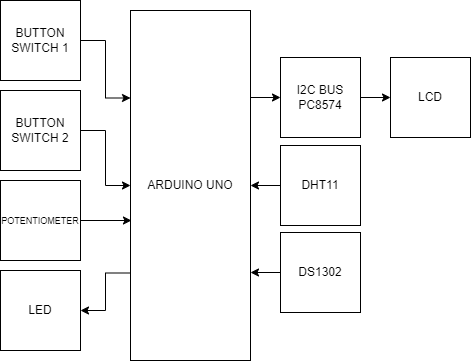

The diagram above was exported from draw.io. Its source (the exported page's mxGraphModel, read from the mxfile embedded in the PNG):
<mxGraphModel dx="1038" dy="571" grid="1" gridSize="10" guides="1" tooltips="1" connect="1" arrows="1" fold="1" page="1" pageScale="1" pageWidth="850" pageHeight="1100" math="0" shadow="0">
  <root>
    <mxCell id="0" />
    <mxCell id="1" parent="0" />
    <mxCell id="xJD16doEXRdl6XFlpv_A-14" style="edgeStyle=orthogonalEdgeStyle;rounded=0;orthogonalLoop=1;jettySize=auto;html=1;exitX=0;exitY=0.75;exitDx=0;exitDy=0;entryX=1;entryY=0.5;entryDx=0;entryDy=0;" parent="1" source="xJD16doEXRdl6XFlpv_A-1" target="xJD16doEXRdl6XFlpv_A-7" edge="1">
      <mxGeometry relative="1" as="geometry" />
    </mxCell>
    <mxCell id="xJD16doEXRdl6XFlpv_A-1" value="ARDUINO UNO" style="rounded=0;whiteSpace=wrap;html=1;" parent="1" vertex="1">
      <mxGeometry x="350" y="180" width="120" height="350" as="geometry" />
    </mxCell>
    <mxCell id="xJD16doEXRdl6XFlpv_A-18" style="edgeStyle=orthogonalEdgeStyle;rounded=0;orthogonalLoop=1;jettySize=auto;html=1;exitX=1;exitY=0.5;exitDx=0;exitDy=0;entryX=0;entryY=0.25;entryDx=0;entryDy=0;" parent="1" source="xJD16doEXRdl6XFlpv_A-3" target="xJD16doEXRdl6XFlpv_A-1" edge="1">
      <mxGeometry relative="1" as="geometry" />
    </mxCell>
    <mxCell id="xJD16doEXRdl6XFlpv_A-3" value="BUTTON SWITCH 1" style="whiteSpace=wrap;html=1;aspect=fixed;" parent="1" vertex="1">
      <mxGeometry x="220" y="170" width="80" height="80" as="geometry" />
    </mxCell>
    <mxCell id="xJD16doEXRdl6XFlpv_A-16" value="" style="edgeStyle=orthogonalEdgeStyle;rounded=0;orthogonalLoop=1;jettySize=auto;html=1;" parent="1" source="xJD16doEXRdl6XFlpv_A-4" target="xJD16doEXRdl6XFlpv_A-1" edge="1">
      <mxGeometry relative="1" as="geometry" />
    </mxCell>
    <mxCell id="xJD16doEXRdl6XFlpv_A-4" value="BUTTON SWITCH 2" style="whiteSpace=wrap;html=1;aspect=fixed;" parent="1" vertex="1">
      <mxGeometry x="220" y="260" width="80" height="80" as="geometry" />
    </mxCell>
    <mxCell id="xJD16doEXRdl6XFlpv_A-15" style="edgeStyle=orthogonalEdgeStyle;rounded=0;orthogonalLoop=1;jettySize=auto;html=1;exitX=1;exitY=0.5;exitDx=0;exitDy=0;entryX=0.008;entryY=0.6;entryDx=0;entryDy=0;entryPerimeter=0;" parent="1" source="xJD16doEXRdl6XFlpv_A-5" target="xJD16doEXRdl6XFlpv_A-1" edge="1">
      <mxGeometry relative="1" as="geometry" />
    </mxCell>
    <mxCell id="xJD16doEXRdl6XFlpv_A-5" value="&lt;font style=&quot;font-size: 9px;&quot;&gt;POTENTIOMETER&lt;/font&gt;" style="whiteSpace=wrap;html=1;aspect=fixed;" parent="1" vertex="1">
      <mxGeometry x="220" y="350" width="80" height="80" as="geometry" />
    </mxCell>
    <mxCell id="xJD16doEXRdl6XFlpv_A-7" value="LED" style="whiteSpace=wrap;html=1;aspect=fixed;" parent="1" vertex="1">
      <mxGeometry x="220" y="440" width="80" height="80" as="geometry" />
    </mxCell>
    <mxCell id="dVOHihTijINXGZpb8yfy-3" style="edgeStyle=orthogonalEdgeStyle;rounded=0;orthogonalLoop=1;jettySize=auto;html=1;exitX=0;exitY=0.5;exitDx=0;exitDy=0;startArrow=classic;startFill=1;endArrow=none;endFill=0;" parent="1" source="xJD16doEXRdl6XFlpv_A-8" target="dVOHihTijINXGZpb8yfy-1" edge="1">
      <mxGeometry relative="1" as="geometry" />
    </mxCell>
    <mxCell id="xJD16doEXRdl6XFlpv_A-8" value="LCD" style="whiteSpace=wrap;html=1;aspect=fixed;" parent="1" vertex="1">
      <mxGeometry x="610" y="227" width="80" height="80" as="geometry" />
    </mxCell>
    <mxCell id="xJD16doEXRdl6XFlpv_A-19" style="edgeStyle=orthogonalEdgeStyle;rounded=0;orthogonalLoop=1;jettySize=auto;html=1;exitX=0;exitY=0.5;exitDx=0;exitDy=0;entryX=1;entryY=0.5;entryDx=0;entryDy=0;fontSize=9;" parent="1" source="xJD16doEXRdl6XFlpv_A-9" target="xJD16doEXRdl6XFlpv_A-1" edge="1">
      <mxGeometry relative="1" as="geometry" />
    </mxCell>
    <mxCell id="xJD16doEXRdl6XFlpv_A-9" value="DHT11" style="whiteSpace=wrap;html=1;aspect=fixed;" parent="1" vertex="1">
      <mxGeometry x="500" y="315" width="80" height="80" as="geometry" />
    </mxCell>
    <mxCell id="dVOHihTijINXGZpb8yfy-6" style="edgeStyle=orthogonalEdgeStyle;rounded=0;orthogonalLoop=1;jettySize=auto;html=1;exitX=0;exitY=0.5;exitDx=0;exitDy=0;entryX=1;entryY=0.75;entryDx=0;entryDy=0;" parent="1" source="xJD16doEXRdl6XFlpv_A-10" target="xJD16doEXRdl6XFlpv_A-1" edge="1">
      <mxGeometry relative="1" as="geometry" />
    </mxCell>
    <mxCell id="xJD16doEXRdl6XFlpv_A-10" value="DS1302" style="whiteSpace=wrap;html=1;aspect=fixed;" parent="1" vertex="1">
      <mxGeometry x="500" y="402" width="80" height="80" as="geometry" />
    </mxCell>
    <mxCell id="dVOHihTijINXGZpb8yfy-8" style="edgeStyle=orthogonalEdgeStyle;rounded=0;orthogonalLoop=1;jettySize=auto;html=1;exitX=0;exitY=0.5;exitDx=0;exitDy=0;entryX=1;entryY=0.25;entryDx=0;entryDy=0;endArrow=none;endFill=0;startArrow=classic;startFill=1;" parent="1" source="dVOHihTijINXGZpb8yfy-1" target="xJD16doEXRdl6XFlpv_A-1" edge="1">
      <mxGeometry relative="1" as="geometry" />
    </mxCell>
    <mxCell id="dVOHihTijINXGZpb8yfy-1" value="I2C BUS&lt;br&gt;PC8574" style="whiteSpace=wrap;html=1;aspect=fixed;" parent="1" vertex="1">
      <mxGeometry x="500" y="227" width="80" height="80" as="geometry" />
    </mxCell>
  </root>
</mxGraphModel>